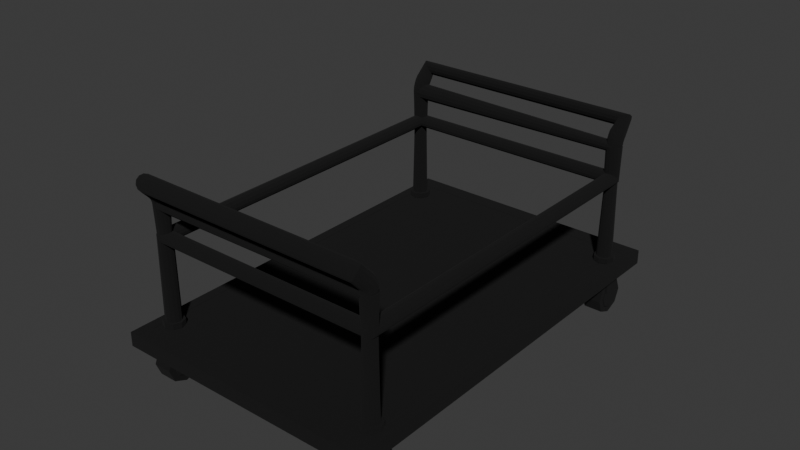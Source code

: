 # Source: Carrinho_de_Estoque.blend  (saved by Blender 5.1.30; exported with 4.5.12 LTS)
import bpy
from mathutils import Matrix  # noqa: F401  (used for matrix-valued properties, if any)

bpy.ops.wm.read_factory_settings(use_empty=True)
scene = bpy.context.scene
scene.name = 'Scene'

# ---- collections
col_collection = bpy.data.collections.new('Collection'); scene.collection.children.link(col_collection)

# ---- materials (node trees are filled in below, after node groups)
mat_cinza_escuro = bpy.data.materials.new('Cinza Escuro')
mat_contorno = bpy.data.materials.new('Contorno')
mat_contorno.use_backface_culling = True
mat_contorno.use_backface_culling_shadow = True
mat_cinza_claro = bpy.data.materials.new('Cinza Claro')
mat_cinza = bpy.data.materials.new('Cinza')
mat_amarelo = bpy.data.materials.new('Amarelo')
mat_amarelo.alpha_threshold = 0.0
mat_amarelo.use_backface_culling_lightprobe_volume = False
mat_amarelo.roughness = 0.5
mat_amarelo.line_color = (0.0, 0.0, 0.0, 1.0)

# ---- material node trees
mat_cinza_escuro.use_nodes = True; mat_cinza_escuro.node_tree.nodes.clear()
_N = mat_cinza_escuro.node_tree.nodes; _L = mat_cinza_escuro.node_tree.links
n0 = _N.new('ShaderNodeBsdfPrincipled'); n0.name = 'Principled BSDF'; n0.location = (-200, 100)
n0.inputs[0].default_value = (0.0158, 0.0158, 0.0158, 1.0)
n1 = _N.new('ShaderNodeOutputMaterial'); n1.name = 'Material Output'; n1.location = (200, 100)
_L.new(n0.outputs[0], n1.inputs[0])
n1.is_active_output = True
mat_contorno.use_nodes = True; mat_contorno.node_tree.nodes.clear()
_N = mat_contorno.node_tree.nodes; _L = mat_contorno.node_tree.links
n0 = _N.new('ShaderNodeBsdfPrincipled'); n0.name = 'Principled BSDF'; n0.location = (-200, 100)
n0.inputs[0].default_value = (0.0, 0.0, 0.0, 1.0)
n0.inputs[2].default_value = 1.0
n1 = _N.new('ShaderNodeOutputMaterial'); n1.name = 'Material Output'; n1.location = (200, 100)
_L.new(n0.outputs[0], n1.inputs[0])
n1.is_active_output = True
mat_cinza_claro.use_nodes = True; mat_cinza_claro.node_tree.nodes.clear()
_N = mat_cinza_claro.node_tree.nodes; _L = mat_cinza_claro.node_tree.links
n0 = _N.new('ShaderNodeBsdfPrincipled'); n0.name = 'Principled BSDF'; n0.location = (-200, 100)
n0.inputs[0].default_value = (0.3019, 0.3019, 0.3019, 1.0)
n1 = _N.new('ShaderNodeOutputMaterial'); n1.name = 'Material Output'; n1.location = (200, 100)
_L.new(n0.outputs[0], n1.inputs[0])
n1.is_active_output = True
mat_cinza.use_nodes = True; mat_cinza.node_tree.nodes.clear()
_N = mat_cinza.node_tree.nodes; _L = mat_cinza.node_tree.links
n0 = _N.new('ShaderNodeBsdfPrincipled'); n0.name = 'Principled BSDF'; n0.location = (-200, 100)
n0.inputs[0].default_value = (0.1384, 0.1384, 0.1384, 1.0)
n0.inputs[1].default_value = 0.2136
n1 = _N.new('ShaderNodeOutputMaterial'); n1.name = 'Material Output'; n1.location = (200, 100)
_L.new(n0.outputs[0], n1.inputs[0])
n1.is_active_output = True
mat_amarelo.use_nodes = True; mat_amarelo.node_tree.nodes.clear()
_N = mat_amarelo.node_tree.nodes; _L = mat_amarelo.node_tree.links
n0 = _N.new('ShaderNodeOutputMaterial'); n0.name = 'Material Output'; n0.location = (200, 100)
n1 = _N.new('ShaderNodeBsdfPrincipled'); n1.name = 'Principled BSDF'; n1.location = (-200, 100)
n1.inputs[0].default_value = (0.8, 0.4449, 0.03381, 1.0)
_L.new(n1.outputs[0], n0.inputs[0])
n0.is_active_output = True

# ---- world
world_world = bpy.data.worlds.new('World'); scene.world = world_world
world_world.use_nodes = True; world_world.node_tree.nodes.clear()
_N = world_world.node_tree.nodes; _L = world_world.node_tree.links
n0 = _N.new('ShaderNodeOutputWorld'); n0.name = 'World Output'; n0.location = (200, 100)
n1 = _N.new('ShaderNodeBackground'); n1.name = 'Background'; n1.location = (-200, 100)
n1.inputs[0].default_value = (0.05088, 0.05088, 0.05088, 1.0)
_L.new(n1.outputs[0], n0.inputs[0])
n0.is_active_output = True
world_world.color = (0.05088, 0.05088, 0.05088)
world_world.sun_shadow_jitter_overblur = 0.0

# ---- meshes
me_cylinder_004 = bpy.data.meshes.new('Cylinder.004')
me_cylinder_004.from_pydata([(0.0, 1.0, -1.0), (0.0, 1.0, 1.0), (0.7071, 0.7071, -1.0), (0.7071, 0.7071, 1.0), (1.0, 0.0, -1.0), (1.0, 0.0, 1.0), (0.7071, -0.7071, -1.0), (0.7071, -0.7071, 1.0), (0.0, -1.0, -1.0), (0.0, -1.0, 1.0), (-0.7071, -0.7071, -1.0), (-0.7071, -0.7071, 1.0), (-1.0, 0.0, -1.0), (-1.0, 0.0, 1.0), (-0.7071, 0.7071, -1.0), (-0.7071, 0.7071, 1.0), (-2.255e-08, 0.6212, -1.112), (1.575e-08, 0.6212, 1.112), (0.4392, 0.4392, -1.112), (0.4392, 0.4392, 1.112), (0.6212, 3.254e-09, -1.112), (0.6212, 3.254e-09, 1.112), (0.4392, -0.4392, -1.112), (0.4392, -0.4392, 1.112), (-2.255e-08, -0.6212, -1.112), (1.575e-08, -0.6212, 1.112), (-0.4392, -0.4392, -1.112), (-0.4392, -0.4392, 1.112), (-0.6212, 3.254e-09, -1.112), (-0.6212, 3.254e-09, 1.112), (-0.4392, 0.4392, -1.112), (-0.4392, 0.4392, 1.112), (-1.026e-06, -19.38, -27.29), (-1.026e-06, -19.38, -25.29), (0.7071, -19.67, -27.29), (0.7071, -19.67, -25.29), (1.0, -20.38, -27.29), (1.0, -20.38, -25.29), (0.7071, -21.09, -27.29), (0.7071, -21.09, -25.29), (-1.026e-06, -21.38, -27.29), (-1.026e-06, -21.38, -25.29), (-0.7071, -21.09, -27.29), (-0.7071, -21.09, -25.29), (-1.0, -20.38, -27.29), (-1.0, -20.38, -25.29), (-0.7071, -19.67, -27.29), (-0.7071, -19.67, -25.29), (-1.048e-06, -19.76, -27.41), (-1.01e-06, -19.76, -25.18), (0.4392, -19.94, -27.41), (0.4392, -19.94, -25.18), (0.6212, -20.38, -27.41), (0.6212, -20.38, -25.18), (0.4392, -20.82, -27.41), (0.4392, -20.82, -25.18), (-1.048e-06, -21.0, -27.41), (-1.01e-06, -21.0, -25.18), (-0.4392, -20.82, -27.41), (-0.4392, -20.82, -25.18), (-0.6212, -20.38, -27.41), (-0.6212, -20.38, -25.18), (-0.4392, -19.94, -27.41), (-0.4392, -19.94, -25.18), (0.0, -19.38, -1.0), (0.0, -19.38, 1.0), (0.7071, -19.67, -1.0), (0.7071, -19.67, 1.0), (1.0, -20.38, -1.0), (1.0, -20.38, 1.0), (0.7071, -21.09, -1.0), (0.7071, -21.09, 1.0), (0.0, -21.38, -1.0), (0.0, -21.38, 1.0), (-0.7071, -21.09, -1.0), (-0.7071, -21.09, 1.0), (-1.0, -20.38, -1.0), (-1.0, -20.38, 1.0), (-0.7071, -19.67, -1.0), (-0.7071, -19.67, 1.0), (-2.255e-08, -19.76, -1.112), (1.575e-08, -19.76, 1.112), (0.4392, -19.94, -1.112), (0.4392, -19.94, 1.112), (0.6212, -20.38, -1.112), (0.6212, -20.38, 1.112), (0.4392, -20.82, -1.112), (0.4392, -20.82, 1.112), (-2.255e-08, -21.0, -1.112), (1.575e-08, -21.0, 1.112), (-0.4392, -20.82, -1.112), (-0.4392, -20.82, 1.112), (-0.6212, -20.38, -1.112), (-0.6212, -20.38, 1.112), (-0.4392, -19.94, -1.112), (-0.4392, -19.94, 1.112), (-1.026e-06, 1.0, -27.29), (-1.026e-06, 1.0, -25.29), (0.7071, 0.7071, -27.29), (0.7071, 0.7071, -25.29), (1.0, 0.0, -27.29), (1.0, 0.0, -25.29), (0.7071, -0.7071, -27.29), (0.7071, -0.7071, -25.29), (-1.026e-06, -1.0, -27.29), (-1.026e-06, -1.0, -25.29), (-0.7071, -0.7071, -27.29), (-0.7071, -0.7071, -25.29), (-1.0, 0.0, -27.29), (-1.0, 0.0, -25.29), (-0.7071, 0.7071, -27.29), (-0.7071, 0.7071, -25.29), (-1.048e-06, 0.6212, -27.41), (-1.01e-06, 0.6212, -25.18), (0.4392, 0.4392, -27.41), (0.4392, 0.4392, -25.18), (0.6212, 3.254e-09, -27.41), (0.6212, 3.254e-09, -25.18), (0.4392, -0.4392, -27.41), (0.4392, -0.4392, -25.18), (-1.048e-06, -0.6212, -27.41), (-1.01e-06, -0.6212, -25.18), (-0.4392, -0.4392, -27.41), (-0.4392, -0.4392, -25.18), (-0.6212, 3.254e-09, -27.41), (-0.6212, 3.254e-09, -25.18), (-0.4392, 0.4392, -27.41), (-0.4392, 0.4392, -25.18)], [], [(0, 1, 3, 2), (2, 3, 5, 4), (4, 5, 7, 6), (6, 7, 9, 8), (8, 9, 11, 10), (10, 11, 13, 12), (3, 1, 15, 13, 11, 9, 7, 5), (12, 13, 15, 14), (14, 15, 1, 0), (0, 2, 4, 6, 8, 10, 12, 14), (16, 17, 19, 18), (18, 19, 21, 20), (20, 21, 23, 22), (22, 23, 25, 24), (24, 25, 27, 26), (26, 27, 29, 28), (19, 17, 31, 29, 27, 25, 23, 21), (28, 29, 31, 30), (30, 31, 17, 16), (16, 18, 20, 22, 24, 26, 28, 30), (32, 33, 35, 34), (34, 35, 37, 36), (36, 37, 39, 38), (38, 39, 41, 40), (40, 41, 43, 42), (42, 43, 45, 44), (35, 33, 47, 45, 43, 41, 39, 37), (44, 45, 47, 46), (46, 47, 33, 32), (32, 34, 36, 38, 40, 42, 44, 46), (48, 49, 51, 50), (50, 51, 53, 52), (52, 53, 55, 54), (54, 55, 57, 56), (56, 57, 59, 58), (58, 59, 61, 60), (51, 49, 63, 61, 59, 57, 55, 53), (60, 61, 63, 62), (62, 63, 49, 48), (48, 50, 52, 54, 56, 58, 60, 62), (64, 65, 67, 66), (66, 67, 69, 68), (68, 69, 71, 70), (70, 71, 73, 72), (72, 73, 75, 74), (74, 75, 77, 76), (67, 65, 79, 77, 75, 73, 71, 69), (76, 77, 79, 78), (78, 79, 65, 64), (64, 66, 68, 70, 72, 74, 76, 78), (80, 81, 83, 82), (82, 83, 85, 84), (84, 85, 87, 86), (86, 87, 89, 88), (88, 89, 91, 90), (90, 91, 93, 92), (83, 81, 95, 93, 91, 89, 87, 85), (92, 93, 95, 94), (94, 95, 81, 80), (80, 82, 84, 86, 88, 90, 92, 94), (96, 97, 99, 98), (98, 99, 101, 100), (100, 101, 103, 102), (102, 103, 105, 104), (104, 105, 107, 106), (106, 107, 109, 108), (99, 97, 111, 109, 107, 105, 103, 101), (108, 109, 111, 110), (110, 111, 97, 96), (96, 98, 100, 102, 104, 106, 108, 110), (112, 113, 115, 114), (114, 115, 117, 116), (116, 117, 119, 118), (118, 119, 121, 120), (120, 121, 123, 122), (122, 123, 125, 124), (115, 113, 127, 125, 123, 121, 119, 117), (124, 125, 127, 126), (126, 127, 113, 112), (112, 114, 116, 118, 120, 122, 124, 126)])
_uv = me_cylinder_004.uv_layers.new(name='UVMap')
_uv.uv.foreach_set('vector', [1.0, 0.5, 1.0, 1.0, 0.875, 1.0, 0.875, 0.5, 0.875, 0.5, 0.875, 1.0, 0.75, 1.0, 0.75, 0.5, 0.75, 0.5, 0.75, 1.0, 0.625, 1.0, 0.625, 0.5, 0.625, 0.5, 0.625, 1.0, 0.5, 1.0, 0.5, 0.5, 0.5, 0.5, 0.5, 1.0, 0.375, 1.0, 0.375, 0.5, 0.375, 0.5, 0.375, 1.0, 0.25, 1.0, 0.25, 0.5, 0.4197, 0.4197, 0.25, 0.49, 0.08029, 0.4197, 0.01, 0.25, 0.08029, 0.08029, 0.25, 0.01, 0.4197, 0.08029, 0.49, 0.25, 0.25, 0.5, 0.25, 1.0, 0.125, 1.0, 0.125, 0.5, 0.125, 0.5, 0.125, 1.0, 0.0, 1.0, 0.0, 0.5, 0.75, 0.49, 0.9197, 0.4197, 0.99, 0.25, 0.9197, 0.08029, 0.75, 0.01, 0.5803, 0.08029, 0.51, 0.25, 0.5803, 0.4197, 1.0, 0.5, 1.0, 1.0, 0.875, 1.0, 0.875, 0.5, 0.875, 0.5, 0.875, 1.0, 0.75, 1.0, 0.75, 0.5, 0.75, 0.5, 0.75, 1.0, 0.625, 1.0, 0.625, 0.5, 0.625, 0.5, 0.625, 1.0, 0.5, 1.0, 0.5, 0.5, 0.5, 0.5, 0.5, 1.0, 0.375, 1.0, 0.375, 0.5, 0.375, 0.5, 0.375, 1.0, 0.25, 1.0, 0.25, 0.5, 0.4197, 0.4197, 0.25, 0.49, 0.08029, 0.4197, 0.01, 0.25, 0.08029, 0.08029, 0.25, 0.01, 0.4197, 0.08029, 0.49, 0.25, 0.25, 0.5, 0.25, 1.0, 0.125, 1.0, 0.125, 0.5, 0.125, 0.5, 0.125, 1.0, 0.0, 1.0, 0.0, 0.5, 0.75, 0.49, 0.9197, 0.4197, 0.99, 0.25, 0.9197, 0.08029, 0.75, 0.01, 0.5803, 0.08029, 0.51, 0.25, 0.5803, 0.4197, 1.0, 0.5, 1.0, 1.0, 0.875, 1.0, 0.875, 0.5, 0.875, 0.5, 0.875, 1.0, 0.75, 1.0, 0.75, 0.5, 0.75, 0.5, 0.75, 1.0, 0.625, 1.0, 0.625, 0.5, 0.625, 0.5, 0.625, 1.0, 0.5, 1.0, 0.5, 0.5, 0.5, 0.5, 0.5, 1.0, 0.375, 1.0, 0.375, 0.5, 0.375, 0.5, 0.375, 1.0, 0.25, 1.0, 0.25, 0.5, 0.4197, 0.4197, 0.25, 0.49, 0.08029, 0.4197, 0.01, 0.25, 0.08029, 0.08029, 0.25, 0.01, 0.4197, 0.08029, 0.49, 0.25, 0.25, 0.5, 0.25, 1.0, 0.125, 1.0, 0.125, 0.5, 0.125, 0.5, 0.125, 1.0, 0.0, 1.0, 0.0, 0.5, 0.75, 0.49, 0.9197, 0.4197, 0.99, 0.25, 0.9197, 0.08029, 0.75, 0.01, 0.5803, 0.08029, 0.51, 0.25, 0.5803, 0.4197, 1.0, 0.5, 1.0, 1.0, 0.875, 1.0, 0.875, 0.5, 0.875, 0.5, 0.875, 1.0, 0.75, 1.0, 0.75, 0.5, 0.75, 0.5, 0.75, 1.0, 0.625, 1.0, 0.625, 0.5, 0.625, 0.5, 0.625, 1.0, 0.5, 1.0, 0.5, 0.5, 0.5, 0.5, 0.5, 1.0, 0.375, 1.0, 0.375, 0.5, 0.375, 0.5, 0.375, 1.0, 0.25, 1.0, 0.25, 0.5, 0.4197, 0.4197, 0.25, 0.49, 0.08029, 0.4197, 0.01, 0.25, 0.08029, 0.08029, 0.25, 0.01, 0.4197, 0.08029, 0.49, 0.25, 0.25, 0.5, 0.25, 1.0, 0.125, 1.0, 0.125, 0.5, 0.125, 0.5, 0.125, 1.0, 0.0, 1.0, 0.0, 0.5, 0.75, 0.49, 0.9197, 0.4197, 0.99, 0.25, 0.9197, 0.08029, 0.75, 0.01, 0.5803, 0.08029, 0.51, 0.25, 0.5803, 0.4197, 1.0, 0.5, 1.0, 1.0, 0.875, 1.0, 0.875, 0.5, 0.875, 0.5, 0.875, 1.0, 0.75, 1.0, 0.75, 0.5, 0.75, 0.5, 0.75, 1.0, 0.625, 1.0, 0.625, 0.5, 0.625, 0.5, 0.625, 1.0, 0.5, 1.0, 0.5, 0.5, 0.5, 0.5, 0.5, 1.0, 0.375, 1.0, 0.375, 0.5, 0.375, 0.5, 0.375, 1.0, 0.25, 1.0, 0.25, 0.5, 0.4197, 0.4197, 0.25, 0.49, 0.08029, 0.4197, 0.01, 0.25, 0.08029, 0.08029, 0.25, 0.01, 0.4197, 0.08029, 0.49, 0.25, 0.25, 0.5, 0.25, 1.0, 0.125, 1.0, 0.125, 0.5, 0.125, 0.5, 0.125, 1.0, 0.0, 1.0, 0.0, 0.5, 0.75, 0.49, 0.9197, 0.4197, 0.99, 0.25, 0.9197, 0.08029, 0.75, 0.01, 0.5803, 0.08029, 0.51, 0.25, 0.5803, 0.4197, 1.0, 0.5, 1.0, 1.0, 0.875, 1.0, 0.875, 0.5, 0.875, 0.5, 0.875, 1.0, 0.75, 1.0, 0.75, 0.5, 0.75, 0.5, 0.75, 1.0, 0.625, 1.0, 0.625, 0.5, 0.625, 0.5, 0.625, 1.0, 0.5, 1.0, 0.5, 0.5, 0.5, 0.5, 0.5, 1.0, 0.375, 1.0, 0.375, 0.5, 0.375, 0.5, 0.375, 1.0, 0.25, 1.0, 0.25, 0.5, 0.4197, 0.4197, 0.25, 0.49, 0.08029, 0.4197, 0.01, 0.25, 0.08029, 0.08029, 0.25, 0.01, 0.4197, 0.08029, 0.49, 0.25, 0.25, 0.5, 0.25, 1.0, 0.125, 1.0, 0.125, 0.5, 0.125, 0.5, 0.125, 1.0, 0.0, 1.0, 0.0, 0.5, 0.75, 0.49, 0.9197, 0.4197, 0.99, 0.25, 0.9197, 0.08029, 0.75, 0.01, 0.5803, 0.08029, 0.51, 0.25, 0.5803, 0.4197, 1.0, 0.5, 1.0, 1.0, 0.875, 1.0, 0.875, 0.5, 0.875, 0.5, 0.875, 1.0, 0.75, 1.0, 0.75, 0.5, 0.75, 0.5, 0.75, 1.0, 0.625, 1.0, 0.625, 0.5, 0.625, 0.5, 0.625, 1.0, 0.5, 1.0, 0.5, 0.5, 0.5, 0.5, 0.5, 1.0, 0.375, 1.0, 0.375, 0.5, 0.375, 0.5, 0.375, 1.0, 0.25, 1.0, 0.25, 0.5, 0.4197, 0.4197, 0.25, 0.49, 0.08029, 0.4197, 0.01, 0.25, 0.08029, 0.08029, 0.25, 0.01, 0.4197, 0.08029, 0.49, 0.25, 0.25, 0.5, 0.25, 1.0, 0.125, 1.0, 0.125, 0.5, 0.125, 0.5, 0.125, 1.0, 0.0, 1.0, 0.0, 0.5, 0.75, 0.49, 0.9197, 0.4197, 0.99, 0.25, 0.9197, 0.08029, 0.75, 0.01, 0.5803, 0.08029, 0.51, 0.25, 0.5803, 0.4197, 1.0, 0.5, 1.0, 1.0, 0.875, 1.0, 0.875, 0.5, 0.875, 0.5, 0.875, 1.0, 0.75, 1.0, 0.75, 0.5, 0.75, 0.5, 0.75, 1.0, 0.625, 1.0, 0.625, 0.5, 0.625, 0.5, 0.625, 1.0, 0.5, 1.0, 0.5, 0.5, 0.5, 0.5, 0.5, 1.0, 0.375, 1.0, 0.375, 0.5, 0.375, 0.5, 0.375, 1.0, 0.25, 1.0, 0.25, 0.5, 0.4197, 0.4197, 0.25, 0.49, 0.08029, 0.4197, 0.01, 0.25, 0.08029, 0.08029, 0.25, 0.01, 0.4197, 0.08029, 0.49, 0.25, 0.25, 0.5, 0.25, 1.0, 0.125, 1.0, 0.125, 0.5, 0.125, 0.5, 0.125, 1.0, 0.0, 1.0, 0.0, 0.5, 0.75, 0.49, 0.9197, 0.4197, 0.99, 0.25, 0.9197, 0.08029, 0.75, 0.01, 0.5803, 0.08029, 0.51, 0.25, 0.5803, 0.4197])
me_cylinder_004.materials.append(mat_cinza_escuro)
me_cylinder_004.materials.append(mat_contorno)
me_cylinder_004.update()
me_cube_003 = bpy.data.meshes.new('Cube.003')
me_cube_003.from_pydata([(-1.0, -1.0, -1.0), (-1.0, -1.0, 1.0), (-1.0, 1.0, -1.0), (-1.0, 1.0, 1.0), (1.0, -1.0, -1.0), (1.0, -1.0, 1.0), (1.0, 1.0, -1.0), (1.0, 1.0, 1.0), (-1.0, -43.09, -1.0), (-1.0, -43.09, 1.0), (-1.0, -41.09, -1.0), (-1.0, -41.09, 1.0), (1.0, -43.09, -1.0), (1.0, -43.09, 1.0), (1.0, -41.09, -1.0), (1.0, -41.09, 1.0), (21.06, -43.09, -1.0), (21.06, -43.09, 1.0), (21.06, -41.09, -1.0), (21.06, -41.09, 1.0), (23.06, -43.09, -1.0), (23.06, -43.09, 1.0), (23.06, -41.09, -1.0), (23.06, -41.09, 1.0), (21.06, -1.0, -1.0), (21.06, -1.0, 1.0), (21.06, 1.0, -1.0), (21.06, 1.0, 1.0), (23.06, -1.0, -1.0), (23.06, -1.0, 1.0), (23.06, 1.0, -1.0), (23.06, 1.0, 1.0)], [], [(0, 1, 3, 2), (2, 3, 7, 6), (6, 7, 5, 4), (4, 5, 1, 0), (2, 6, 4, 0), (7, 3, 1, 5), (8, 9, 11, 10), (10, 11, 15, 14), (14, 15, 13, 12), (12, 13, 9, 8), (10, 14, 12, 8), (15, 11, 9, 13), (16, 17, 19, 18), (18, 19, 23, 22), (22, 23, 21, 20), (20, 21, 17, 16), (18, 22, 20, 16), (23, 19, 17, 21), (24, 25, 27, 26), (26, 27, 31, 30), (30, 31, 29, 28), (28, 29, 25, 24), (26, 30, 28, 24), (31, 27, 25, 29)])
_uv = me_cube_003.uv_layers.new(name='UVMap')
_uv.uv.foreach_set('vector', [0.375, 0.0, 0.625, 0.0, 0.625, 0.25, 0.375, 0.25, 0.375, 0.25, 0.625, 0.25, 0.625, 0.5, 0.375, 0.5, 0.375, 0.5, 0.625, 0.5, 0.625, 0.75, 0.375, 0.75, 0.375, 0.75, 0.625, 0.75, 0.625, 1.0, 0.375, 1.0, 0.125, 0.5, 0.375, 0.5, 0.375, 0.75, 0.125, 0.75, 0.625, 0.5, 0.875, 0.5, 0.875, 0.75, 0.625, 0.75, 0.375, 0.0, 0.625, 0.0, 0.625, 0.25, 0.375, 0.25, 0.375, 0.25, 0.625, 0.25, 0.625, 0.5, 0.375, 0.5, 0.375, 0.5, 0.625, 0.5, 0.625, 0.75, 0.375, 0.75, 0.375, 0.75, 0.625, 0.75, 0.625, 1.0, 0.375, 1.0, 0.125, 0.5, 0.375, 0.5, 0.375, 0.75, 0.125, 0.75, 0.625, 0.5, 0.875, 0.5, 0.875, 0.75, 0.625, 0.75, 0.375, 0.0, 0.625, 0.0, 0.625, 0.25, 0.375, 0.25, 0.375, 0.25, 0.625, 0.25, 0.625, 0.5, 0.375, 0.5, 0.375, 0.5, 0.625, 0.5, 0.625, 0.75, 0.375, 0.75, 0.375, 0.75, 0.625, 0.75, 0.625, 1.0, 0.375, 1.0, 0.125, 0.5, 0.375, 0.5, 0.375, 0.75, 0.125, 0.75, 0.625, 0.5, 0.875, 0.5, 0.875, 0.75, 0.625, 0.75, 0.375, 0.0, 0.625, 0.0, 0.625, 0.25, 0.375, 0.25, 0.375, 0.25, 0.625, 0.25, 0.625, 0.5, 0.375, 0.5, 0.375, 0.5, 0.625, 0.5, 0.625, 0.75, 0.375, 0.75, 0.375, 0.75, 0.625, 0.75, 0.625, 1.0, 0.375, 1.0, 0.125, 0.5, 0.375, 0.5, 0.375, 0.75, 0.125, 0.75, 0.625, 0.5, 0.875, 0.5, 0.875, 0.75, 0.625, 0.75])
me_cube_003.materials.append(mat_cinza_claro)
me_cube_003.materials.append(mat_contorno)
me_cube_003.update()
me_cube_005 = bpy.data.meshes.new('Cube.005')
me_cube_005.from_pydata([(-1.0, -1.0, -1.0), (-0.9516, -0.9516, 1.0), (-1.0, 1.0, -1.0), (-0.9516, 0.9516, 1.0), (1.0, -1.0, -1.0), (0.9516, -0.9516, 1.0), (1.0, 1.0, -1.0), (0.9516, 0.9516, 1.0), (-1.0, -1.0, 1.0), (-1.0, 1.0, 1.0), (1.0, 1.0, 1.0), (1.0, -1.0, 1.0), (-0.9516, -0.9516, 0.95), (-0.9516, 0.9516, 0.95), (0.9516, 0.9516, 0.95), (0.9516, -0.9516, 0.95)], [], [(0, 8, 9, 2), (2, 9, 10, 6), (6, 10, 11, 4), (4, 11, 8, 0), (2, 6, 4, 0), (7, 3, 13, 14), (1, 3, 9, 8), (3, 7, 10, 9), (7, 5, 11, 10), (5, 1, 8, 11), (14, 13, 12, 15), (5, 7, 14, 15), (3, 1, 12, 13), (1, 5, 15, 12)])
_uv = me_cube_005.uv_layers.new(name='UVMap')
_uv.uv.foreach_set('vector', [0.375, 0.0, 0.625, 0.0, 0.625, 0.25, 0.375, 0.25, 0.375, 0.25, 0.625, 0.25, 0.625, 0.5, 0.375, 0.5, 0.375, 0.5, 0.625, 0.5, 0.625, 0.75, 0.375, 0.75, 0.375, 0.75, 0.625, 0.75, 0.625, 1.0, 0.375, 1.0, 0.125, 0.5, 0.375, 0.5, 0.375, 0.75, 0.125, 0.75, 0.6311, 0.5061, 0.8689, 0.5061, 0.8689, 0.5061, 0.6311, 0.5061, 0.8689, 0.7439, 0.8689, 0.5061, 0.875, 0.5, 0.875, 0.75, 0.8689, 0.5061, 0.6311, 0.5061, 0.625, 0.5, 0.875, 0.5, 0.6311, 0.5061, 0.6311, 0.7439, 0.625, 0.75, 0.625, 0.5, 0.6311, 0.7439, 0.8689, 0.7439, 0.875, 0.75, 0.625, 0.75, 0.6311, 0.5061, 0.8689, 0.5061, 0.8689, 0.7439, 0.6311, 0.7439, 0.6311, 0.7439, 0.6311, 0.5061, 0.6311, 0.5061, 0.6311, 0.7439, 0.8689, 0.5061, 0.8689, 0.7439, 0.8689, 0.7439, 0.8689, 0.5061, 0.8689, 0.7439, 0.6311, 0.7439, 0.6311, 0.7439, 0.8689, 0.7439])
me_cube_005.materials.append(mat_cinza)
me_cube_005.materials.append(mat_contorno)
me_cube_005.update()
me_cylinder_005 = bpy.data.meshes.new('Cylinder.005')
me_cylinder_005.from_pydata([(0.0, 1.0, -1.0), (0.0, 1.0, 1.0), (0.7071, 0.7071, -1.0), (0.7071, 0.7071, 1.0), (1.0, 0.0, -1.0), (1.0, 0.0, 1.0), (0.7071, -0.7071, -1.0), (0.7071, -0.7071, 1.0), (0.0, -1.0, -1.0), (0.0, -1.0, 1.0), (-0.7071, -0.7071, -1.0), (-0.7071, -0.7071, 1.0), (-1.0, 0.0, -1.0), (-1.0, 0.0, 1.0), (-0.7071, 0.7071, -1.0), (-0.7071, 0.7071, 1.0), (24.44, 1.0, -1.0), (24.44, 1.0, 1.0), (25.15, 0.7071, -1.0), (25.15, 0.7071, 1.0), (25.44, 0.0, -1.0), (25.44, 0.0, 1.0), (25.15, -0.7071, -1.0), (25.15, -0.7071, 1.0), (24.44, -1.0, -1.0), (24.44, -1.0, 1.0), (23.73, -0.7071, -1.0), (23.73, -0.7071, 1.0), (23.44, 0.0, -1.0), (23.44, 0.0, 1.0), (23.73, 0.7071, -1.0), (23.73, 0.7071, 1.0), (0.0, 37.66, -1.0), (0.0, 37.66, 1.0), (0.7071, 37.37, -1.0), (0.7071, 37.37, 1.0), (1.0, 36.66, -1.0), (1.0, 36.66, 1.0), (0.7071, 35.95, -1.0), (0.7071, 35.95, 1.0), (0.0, 35.66, -1.0), (0.0, 35.66, 1.0), (-0.7071, 35.95, -1.0), (-0.7071, 35.95, 1.0), (-1.0, 36.66, -1.0), (-1.0, 36.66, 1.0), (-0.7071, 37.37, -1.0), (-0.7071, 37.37, 1.0), (24.44, 37.66, -1.0), (24.44, 37.66, 1.0), (25.15, 37.37, -1.0), (25.15, 37.37, 1.0), (25.44, 36.66, -1.0), (25.44, 36.66, 1.0), (25.15, 35.95, -1.0), (25.15, 35.95, 1.0), (24.44, 35.66, -1.0), (24.44, 35.66, 1.0), (23.73, 35.95, -1.0), (23.73, 35.95, 1.0), (23.44, 36.66, -1.0), (23.44, 36.66, 1.0), (23.73, 37.37, -1.0), (23.73, 37.37, 1.0)], [], [(0, 1, 3, 2), (2, 3, 5, 4), (4, 5, 7, 6), (6, 7, 9, 8), (8, 9, 11, 10), (10, 11, 13, 12), (3, 1, 15, 13, 11, 9, 7, 5), (12, 13, 15, 14), (14, 15, 1, 0), (0, 2, 4, 6, 8, 10, 12, 14), (16, 17, 19, 18), (18, 19, 21, 20), (20, 21, 23, 22), (22, 23, 25, 24), (24, 25, 27, 26), (26, 27, 29, 28), (19, 17, 31, 29, 27, 25, 23, 21), (28, 29, 31, 30), (30, 31, 17, 16), (16, 18, 20, 22, 24, 26, 28, 30), (32, 33, 35, 34), (34, 35, 37, 36), (36, 37, 39, 38), (38, 39, 41, 40), (40, 41, 43, 42), (42, 43, 45, 44), (35, 33, 47, 45, 43, 41, 39, 37), (44, 45, 47, 46), (46, 47, 33, 32), (32, 34, 36, 38, 40, 42, 44, 46), (48, 49, 51, 50), (50, 51, 53, 52), (52, 53, 55, 54), (54, 55, 57, 56), (56, 57, 59, 58), (58, 59, 61, 60), (51, 49, 63, 61, 59, 57, 55, 53), (60, 61, 63, 62), (62, 63, 49, 48), (48, 50, 52, 54, 56, 58, 60, 62)])
_uv = me_cylinder_005.uv_layers.new(name='UVMap')
_uv.uv.foreach_set('vector', [1.0, 0.5, 1.0, 1.0, 0.875, 1.0, 0.875, 0.5, 0.875, 0.5, 0.875, 1.0, 0.75, 1.0, 0.75, 0.5, 0.75, 0.5, 0.75, 1.0, 0.625, 1.0, 0.625, 0.5, 0.625, 0.5, 0.625, 1.0, 0.5, 1.0, 0.5, 0.5, 0.5, 0.5, 0.5, 1.0, 0.375, 1.0, 0.375, 0.5, 0.375, 0.5, 0.375, 1.0, 0.25, 1.0, 0.25, 0.5, 0.4197, 0.4197, 0.25, 0.49, 0.08029, 0.4197, 0.01, 0.25, 0.08029, 0.08029, 0.25, 0.01, 0.4197, 0.08029, 0.49, 0.25, 0.25, 0.5, 0.25, 1.0, 0.125, 1.0, 0.125, 0.5, 0.125, 0.5, 0.125, 1.0, 0.0, 1.0, 0.0, 0.5, 0.75, 0.49, 0.9197, 0.4197, 0.99, 0.25, 0.9197, 0.08029, 0.75, 0.01, 0.5803, 0.08029, 0.51, 0.25, 0.5803, 0.4197, 1.0, 0.5, 1.0, 1.0, 0.875, 1.0, 0.875, 0.5, 0.875, 0.5, 0.875, 1.0, 0.75, 1.0, 0.75, 0.5, 0.75, 0.5, 0.75, 1.0, 0.625, 1.0, 0.625, 0.5, 0.625, 0.5, 0.625, 1.0, 0.5, 1.0, 0.5, 0.5, 0.5, 0.5, 0.5, 1.0, 0.375, 1.0, 0.375, 0.5, 0.375, 0.5, 0.375, 1.0, 0.25, 1.0, 0.25, 0.5, 0.4197, 0.4197, 0.25, 0.49, 0.08029, 0.4197, 0.01, 0.25, 0.08029, 0.08029, 0.25, 0.01, 0.4197, 0.08029, 0.49, 0.25, 0.25, 0.5, 0.25, 1.0, 0.125, 1.0, 0.125, 0.5, 0.125, 0.5, 0.125, 1.0, 0.0, 1.0, 0.0, 0.5, 0.75, 0.49, 0.9197, 0.4197, 0.99, 0.25, 0.9197, 0.08029, 0.75, 0.01, 0.5803, 0.08029, 0.51, 0.25, 0.5803, 0.4197, 1.0, 0.5, 1.0, 1.0, 0.875, 1.0, 0.875, 0.5, 0.875, 0.5, 0.875, 1.0, 0.75, 1.0, 0.75, 0.5, 0.75, 0.5, 0.75, 1.0, 0.625, 1.0, 0.625, 0.5, 0.625, 0.5, 0.625, 1.0, 0.5, 1.0, 0.5, 0.5, 0.5, 0.5, 0.5, 1.0, 0.375, 1.0, 0.375, 0.5, 0.375, 0.5, 0.375, 1.0, 0.25, 1.0, 0.25, 0.5, 0.4197, 0.4197, 0.25, 0.49, 0.08029, 0.4197, 0.01, 0.25, 0.08029, 0.08029, 0.25, 0.01, 0.4197, 0.08029, 0.49, 0.25, 0.25, 0.5, 0.25, 1.0, 0.125, 1.0, 0.125, 0.5, 0.125, 0.5, 0.125, 1.0, 0.0, 1.0, 0.0, 0.5, 0.75, 0.49, 0.9197, 0.4197, 0.99, 0.25, 0.9197, 0.08029, 0.75, 0.01, 0.5803, 0.08029, 0.51, 0.25, 0.5803, 0.4197, 1.0, 0.5, 1.0, 1.0, 0.875, 1.0, 0.875, 0.5, 0.875, 0.5, 0.875, 1.0, 0.75, 1.0, 0.75, 0.5, 0.75, 0.5, 0.75, 1.0, 0.625, 1.0, 0.625, 0.5, 0.625, 0.5, 0.625, 1.0, 0.5, 1.0, 0.5, 0.5, 0.5, 0.5, 0.5, 1.0, 0.375, 1.0, 0.375, 0.5, 0.375, 0.5, 0.375, 1.0, 0.25, 1.0, 0.25, 0.5, 0.4197, 0.4197, 0.25, 0.49, 0.08029, 0.4197, 0.01, 0.25, 0.08029, 0.08029, 0.25, 0.01, 0.4197, 0.08029, 0.49, 0.25, 0.25, 0.5, 0.25, 1.0, 0.125, 1.0, 0.125, 0.5, 0.125, 0.5, 0.125, 1.0, 0.0, 1.0, 0.0, 0.5, 0.75, 0.49, 0.9197, 0.4197, 0.99, 0.25, 0.9197, 0.08029, 0.75, 0.01, 0.5803, 0.08029, 0.51, 0.25, 0.5803, 0.4197])
me_cylinder_005.materials.append(mat_cinza_claro)
me_cylinder_005.materials.append(mat_contorno)
me_cylinder_005.update()

# ---- curves / text
cu_corrim_o = bpy.data.curves.new('Corrimão', 'CURVE')
cu_corrim_o.dimensions = '3D'
_sp = cu_corrim_o.splines.new('POLY'); _sp.points.add(27)
_sp.points.foreach_set('co', [2.646, 0.3718, 0.05654, 0.0, -2.352, 0.3718, 0.05654, 0.0, -2.352, 0.4282, 0.04963, 0.0, -2.352, 0.4899, 0.02995, 0.0, -2.352, 0.5476, 0.0004935, 0.0, -2.352, 0.5925, -0.03425, 0.0, -2.352, 0.8039, -0.2437, 0.0, 2.646, 0.8039, -0.2437, 0.0, 2.646, 0.5925, -0.03425, 0.0, 2.646, 0.5476, 0.000493, 0.0, 2.646, 0.4899, 0.02995, 0.0, 2.646, 0.4282, 0.04963, 0.0, 2.646, 0.3718, 0.05654, 0.0, 2.646, -0.2871, 0.05654, 0.0, 2.646, -0.2871, 7.555, 0.0, 2.646, 0.3718, 7.555, 0.0, 2.646, 0.4282, 7.562, 0.0, 2.646, 0.4899, 7.581, 0.0, 2.646, 0.5476, 7.611, 0.0, 2.646, 0.5925, 7.646, 0.0, 2.646, 0.8039, 7.855, 0.0, -2.352, 0.8039, 7.855, 0.0, -2.352, 0.5925, 7.646, 0.0, -2.352, 0.5476, 7.611, 0.0, -2.352, 0.4899, 7.581, 0.0, -2.352, 0.4282, 7.562, 0.0, -2.352, 0.3718, 7.555, 0.0, 2.646, 0.3718, 7.555, 0.0])
_sp.order_v = 0
_sp.resolution_v = 0
_sp.use_endpoint_u = True
_sp.use_smooth = False
_sp = cu_corrim_o.splines.new('POLY'); _sp.points.add(3)
_sp.points.foreach_set('co', [-2.352, 0.3718, 0.05654, 0.0, -2.352, -0.2871, 0.05654, 0.0, -2.352, -0.2871, 7.555, 0.0, -2.352, 0.3718, 7.555, 0.0])
_sp.order_v = 0
_sp.resolution_v = 0
_sp.use_endpoint_u = True
_sp.use_smooth = False
_sp = cu_corrim_o.splines.new('POLY'); _sp.points.add(4)
_sp.points.foreach_set('co', [-2.352, -1.967, 7.555, 0.0, -2.352, -0.2871, 7.555, 0.0, 2.646, -0.2871, 7.555, 0.0, 2.646, -1.959, 7.555, 0.0, 2.646, -1.967, 7.555, 0.0])
_sp.order_v = 0
_sp.resolution_v = 0
_sp.use_endpoint_u = True
_sp.use_smooth = False
_sp = cu_corrim_o.splines.new('POLY'); _sp.points.add(4)
_sp.points.foreach_set('co', [2.646, -1.967, 0.05654, 0.0, 2.646, -0.2871, 0.05654, 0.0, -2.352, -0.2871, 0.05654, 0.0, -2.352, -1.959, 0.05654, 0.0, -2.352, -1.967, 0.05654, 0.0])
_sp.order_v = 0
_sp.resolution_v = 0
_sp.use_endpoint_u = True
_sp.use_smooth = False
cu_corrim_o.materials.append(mat_amarelo)
cu_corrim_o.materials.append(mat_contorno)
cu_corrim_o.bevel_depth = 0.1
cu_corrim_o.fill_mode = 'FULL'

# ---- objects
ob_rodas = bpy.data.objects.new('Rodas', me_cylinder_004)
ob_suporte_rodas = bpy.data.objects.new('Suporte Rodas', me_cube_003)
ob_base = bpy.data.objects.new('Base', me_cube_005)
ob_bases_corrim_o = bpy.data.objects.new('Bases Corrimão', me_cylinder_005)
ob_corrim_o = bpy.data.objects.new('Corrimão', cu_corrim_o)

# ---- transforms, parenting, visibility, modifiers, constraints
ob_rodas.location = (5.0, 7.5, 0.0)
ob_rodas.rotation_euler = (-0.0, 1.571, 0.0)
ob_rodas.scale = (0.368, 0.368, 0.1902)
_m = ob_rodas.modifiers.new('Solidify', 'SOLIDIFY')
_m.thickness = -0.11
_m.material_offset = 1
_m.material_offset_rim = 1
_m.use_flip_normals = True
ob_suporte_rodas.location = (0.0, 7.5, 0.3283)
ob_suporte_rodas.scale = (0.2267, 0.1782, 0.1782)
_m = ob_suporte_rodas.modifiers.new('Solidify', 'SOLIDIFY')
_m.thickness = -0.13
_m.material_offset = 1
_m.material_offset_rim = 1
_m.use_flip_normals = True
ob_base.location = (2.488, 3.793, 0.6596)
ob_base.scale = (2.844, 4.443, 0.153)
_m = ob_base.modifiers.new('Solidify', 'SOLIDIFY')
_m.thickness = -0.03
_m.material_offset = 1
_m.material_offset_rim = 1
_m.use_flip_normals = True
ob_bases_corrim_o.location = (0.0, 0.0, 0.8723)
ob_bases_corrim_o.scale = (0.2046, 0.2046, 0.05321)
_m = ob_bases_corrim_o.modifiers.new('Solidify', 'SOLIDIFY')
_m.thickness = -0.14
_m.material_offset = 1
_m.material_offset_rim = 1
_m.use_flip_normals = True
ob_corrim_o.location = (2.644, -0.05556, 3.018)
ob_corrim_o.rotation_euler = (1.571, -0.0, 3.142)
ob_corrim_o.scale = (1.0, 1.076, 1.0)
_m = ob_corrim_o.modifiers.new('Solidify', 'SOLIDIFY')
_m.thickness = -0.07
_m.material_offset = 1
_m.material_offset_rim = 1
_m.use_flip_normals = True

# ---- collection membership
col_collection.objects.link(ob_rodas)
col_collection.objects.link(ob_suporte_rodas)
col_collection.objects.link(ob_base)
col_collection.objects.link(ob_bases_corrim_o)
col_collection.objects.link(ob_corrim_o)

# ---- scene / render settings (as saved in the file)
scene.frame_start = 1; scene.frame_end = 250; scene.frame_set(1)
scene.render.engine = 'BLENDER_EEVEE_NEXT'
scene.render.bake_bias = 0.0
scene.render.bake_samples = 0
scene.cycles.sampling_pattern = 'TABULATED_SOBOL'
scene.eevee.use_volume_custom_range = False
bpy.context.view_layer.update()

# ---- added for rendering (the .blend has no active camera and no usable light): camera, sun
cam_auto = bpy.data.cameras.new('AutoCamera')
cam_auto.lens = 50.0
cam_auto.sensor_width = 36.0
cam_auto.clip_end = 1000.0
ob_auto_camera = bpy.data.objects.new('AutoCamera', cam_auto)
scene.collection.objects.link(ob_auto_camera)
ob_auto_camera.location = (14.8983, -11.1319, 12.2009)
ob_auto_camera.rotation_euler = (1.09748, -7.21219e-08, 0.694738)
scene.camera = ob_auto_camera
light_auto_sun = bpy.data.lights.new('AutoSun', 'SUN')
light_auto_sun.energy = 3.0
light_auto_sun.angle = 0.0523599
ob_auto_sun = bpy.data.objects.new('AutoSun', light_auto_sun)
scene.collection.objects.link(ob_auto_sun)
ob_auto_sun.rotation_euler = (0.872665, 0.174533, 0.523599)
bpy.context.view_layer.update()
